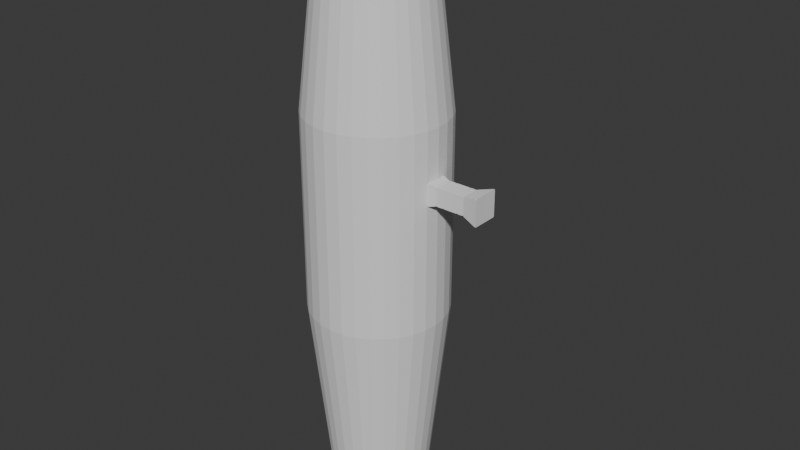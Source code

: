 # Source: extra_nitrogen.blend  (saved by Blender 4.0.36; exported with 4.5.12 LTS)
import bpy
from mathutils import Matrix  # noqa: F401  (used for matrix-valued properties, if any)

bpy.ops.wm.read_factory_settings(use_empty=True)
scene = bpy.context.scene
scene.name = 'Scene'

# ---- collections
col_collection = bpy.data.collections.new('Collection'); scene.collection.children.link(col_collection)

# ---- world
world_world = bpy.data.worlds.new('World'); scene.world = world_world
world_world.use_nodes = True; world_world.node_tree.nodes.clear()
_N = world_world.node_tree.nodes; _L = world_world.node_tree.links
n0 = _N.new('ShaderNodeOutputWorld'); n0.name = 'World Output'; n0.location = (300, 300)
n1 = _N.new('ShaderNodeBackground'); n1.name = 'Background'; n1.location = (10, 300)
n1.inputs[0].default_value = (0.05088, 0.05088, 0.05088, 1.0)
_L.new(n1.outputs[0], n0.inputs[0])
n0.is_active_output = True
world_world.color = (0.05088, 0.05088, 0.05088)
world_world.use_sun_shadow = False
world_world.sun_shadow_jitter_overblur = 0.0

# ---- meshes
me_cylinder = bpy.data.meshes.new('Cylinder')
me_cylinder.from_pydata([(1.562, 5.818, 0.7473), (1.562, 5.822, 5.468), (1.619, 5.812, 0.7473), (1.62, 5.816, 5.468), (1.674, 5.795, 0.7473), (1.675, 5.8, 5.468), (1.724, 5.768, 0.7473), (1.727, 5.772, 5.468), (1.768, 5.732, 0.7473), (1.771, 5.735, 5.468), (1.805, 5.688, 0.7473), (1.808, 5.691, 5.468), (1.831, 5.638, 0.7473), (1.836, 5.639, 5.468), (1.848, 5.583, 0.7473), (1.852, 5.584, 5.468), (1.854, 5.526, 0.7473), (1.858, 5.526, 5.468), (1.848, 5.469, 0.7473), (1.852, 5.468, 5.468), (1.831, 5.415, 0.7473), (1.836, 5.413, 5.468), (1.805, 5.364, 0.7473), (1.808, 5.362, 5.468), (1.768, 5.32, 0.7473), (1.771, 5.317, 5.468), (1.724, 5.284, 0.7473), (1.727, 5.28, 5.468), (1.674, 5.257, 0.7473), (1.675, 5.253, 5.468), (1.619, 5.24, 0.7473), (1.62, 5.236, 5.468), (1.562, 5.235, 0.7473), (1.562, 5.23, 5.468), (1.505, 5.24, 0.7473), (1.504, 5.236, 5.468), (1.451, 5.257, 0.7473), (1.449, 5.253, 5.468), (1.4, 5.284, 0.7473), (1.398, 5.28, 5.468), (1.356, 5.32, 0.7473), (1.353, 5.317, 5.468), (1.32, 5.364, 0.7473), (1.316, 5.362, 5.468), (1.293, 5.415, 0.7473), (1.289, 5.413, 5.468), (1.276, 5.469, 0.7473), (1.272, 5.468, 5.468), (1.271, 5.526, 0.7473), (1.266, 5.526, 5.468), (1.276, 5.583, 0.7473), (1.272, 5.584, 5.468), (1.293, 5.638, 0.7473), (1.289, 5.639, 5.468), (1.32, 5.688, 0.7473), (1.316, 5.691, 5.468), (1.356, 5.732, 0.7473), (1.353, 5.735, 5.468), (1.4, 5.768, 0.7473), (1.398, 5.772, 5.468), (1.451, 5.795, 0.7473), (1.449, 5.8, 5.468), (1.505, 5.812, 0.7473), (1.504, 5.816, 5.468), (1.562, 6.095, 4.003), (1.673, 6.084, 4.003), (1.78, 6.051, 4.003), (1.878, 5.999, 4.003), (1.964, 5.928, 4.003), (2.035, 5.842, 4.003), (2.088, 5.744, 4.003), (2.12, 5.637, 4.003), (2.131, 5.526, 4.003), (2.12, 5.415, 4.003), (2.088, 5.309, 4.003), (2.035, 5.21, 4.003), (1.964, 5.124, 4.003), (1.878, 5.053, 4.003), (1.78, 5.001, 4.003), (1.673, 4.968, 4.003), (1.562, 4.957, 4.003), (1.451, 4.968, 4.003), (1.345, 5.001, 4.003), (1.246, 5.053, 4.003), (1.16, 5.124, 4.003), (1.089, 5.21, 4.003), (1.037, 5.309, 4.003), (1.005, 5.415, 4.003), (0.9936, 5.526, 4.003), (1.005, 5.637, 4.003), (1.037, 5.744, 4.003), (1.089, 5.842, 4.003), (1.16, 5.928, 4.003), (1.246, 5.999, 4.003), (1.345, 6.051, 4.003), (1.451, 6.084, 4.003), (1.673, 6.084, 2.382), (1.78, 6.051, 2.382), (1.878, 5.999, 2.382), (1.964, 5.928, 2.382), (2.035, 5.842, 2.382), (2.088, 5.744, 2.382), (2.12, 5.637, 2.382), (2.131, 5.526, 2.382), (2.12, 5.415, 2.382), (2.088, 5.309, 2.382), (2.035, 5.21, 2.382), (1.964, 5.124, 2.382), (1.878, 5.053, 2.382), (1.78, 5.001, 2.382), (1.673, 4.968, 2.382), (1.562, 4.957, 2.382), (1.451, 4.968, 2.382), (1.345, 5.001, 2.382), (1.246, 5.053, 2.382), (1.16, 5.124, 2.382), (1.089, 5.21, 2.382), (1.037, 5.309, 2.382), (1.005, 5.415, 2.382), (0.9936, 5.526, 2.382), (1.005, 5.637, 2.382), (1.037, 5.744, 2.382), (1.089, 5.842, 2.382), (1.16, 5.928, 2.382), (1.246, 5.999, 2.382), (1.345, 6.051, 2.382), (1.451, 6.084, 2.382), (1.562, 6.095, 2.382), (1.64, 5.918, 5.468), (1.562, 5.925, 5.468), (1.715, 5.895, 5.468), (1.784, 5.858, 5.468), (1.845, 5.808, 5.468), (1.894, 5.748, 5.468), (1.931, 5.679, 5.468), (1.954, 5.604, 5.468), (1.961, 5.526, 5.468), (1.954, 5.448, 5.468), (1.931, 5.373, 5.468), (1.894, 5.304, 5.468), (1.845, 5.244, 5.468), (1.784, 5.194, 5.468), (1.715, 5.157, 5.468), (1.64, 5.135, 5.468), (1.562, 5.127, 5.468), (1.484, 5.135, 5.468), (1.409, 5.157, 5.468), (1.34, 5.194, 5.468), (1.28, 5.244, 5.468), (1.23, 5.304, 5.468), (1.193, 5.373, 5.468), (1.171, 5.448, 5.468), (1.163, 5.526, 5.468), (1.171, 5.604, 5.468), (1.193, 5.679, 5.468), (1.23, 5.748, 5.468), (1.28, 5.808, 5.468), (1.34, 5.858, 5.468), (1.409, 5.895, 5.468), (1.484, 5.918, 5.468), (1.562, 5.925, 0.7473), (1.64, 5.918, 0.7473), (1.715, 5.895, 0.7473), (1.784, 5.858, 0.7473), (1.845, 5.808, 0.7473), (1.894, 5.748, 0.7473), (1.931, 5.679, 0.7473), (1.954, 5.604, 0.7473), (1.961, 5.526, 0.7473), (1.954, 5.448, 0.7473), (1.931, 5.373, 0.7473), (1.894, 5.304, 0.7473), (1.845, 5.244, 0.7473), (1.784, 5.194, 0.7473), (1.715, 5.157, 0.7473), (1.64, 5.135, 0.7473), (1.562, 5.127, 0.7473), (1.484, 5.135, 0.7473), (1.409, 5.157, 0.7473), (1.34, 5.194, 0.7473), (1.28, 5.244, 0.7473), (1.23, 5.304, 0.7473), (1.193, 5.373, 0.7473), (1.171, 5.448, 0.7473), (1.163, 5.526, 0.7473), (1.171, 5.604, 0.7473), (1.193, 5.679, 0.7473), (1.23, 5.748, 0.7473), (1.28, 5.808, 0.7473), (1.34, 5.858, 0.7473), (1.409, 5.895, 0.7473), (1.484, 5.918, 0.7473), (2.047, 5.398, 3.406), (2.047, 5.398, 3.624), (2.047, 5.618, 3.406), (2.047, 5.618, 3.624), (2.559, 5.398, 3.406), (2.559, 5.398, 3.624), (2.559, 5.618, 3.406), (2.559, 5.618, 3.624), (2.373, 5.583, 3.441), (2.373, 5.583, 3.59), (2.373, 5.433, 3.441), (2.373, 5.433, 3.59), (2.251, 5.583, 3.441), (2.251, 5.433, 3.59), (2.251, 5.583, 3.59), (2.251, 5.433, 3.441), (2.426, 5.583, 3.59), (2.426, 5.433, 3.441), (2.426, 5.583, 3.441), (2.426, 5.433, 3.59), (2.188, 5.583, 3.441), (2.188, 5.433, 3.59), (2.188, 5.583, 3.59), (2.188, 5.433, 3.441), (1.587, 5.65, 5.379), (1.562, 5.653, 5.379), (1.611, 5.643, 5.379), (1.633, 5.631, 5.379), (1.652, 5.616, 5.379), (1.667, 5.596, 5.379), (1.679, 5.575, 5.379), (1.686, 5.551, 5.379), (1.689, 5.526, 5.379), (1.686, 5.501, 5.379), (1.679, 5.478, 5.379), (1.667, 5.456, 5.379), (1.652, 5.437, 5.379), (1.633, 5.421, 5.379), (1.611, 5.409, 5.379), (1.587, 5.402, 5.379), (1.562, 5.399, 5.379), (1.538, 5.402, 5.379), (1.514, 5.409, 5.379), (1.492, 5.421, 5.379), (1.473, 5.437, 5.379), (1.457, 5.456, 5.379), (1.445, 5.478, 5.379), (1.438, 5.501, 5.379), (1.436, 5.526, 5.379), (1.438, 5.551, 5.379), (1.445, 5.575, 5.379), (1.457, 5.596, 5.379), (1.473, 5.616, 5.379), (1.492, 5.631, 5.379), (1.514, 5.643, 5.379), (1.538, 5.65, 5.379), (1.62, 5.816, 5.379), (1.562, 5.822, 5.379), (1.675, 5.8, 5.379), (1.727, 5.772, 5.379), (1.771, 5.735, 5.379), (1.808, 5.691, 5.379), (1.836, 5.639, 5.379), (1.852, 5.584, 5.379), (1.858, 5.526, 5.379), (1.852, 5.468, 5.379), (1.836, 5.413, 5.379), (1.808, 5.362, 5.379), (1.771, 5.317, 5.379), (1.727, 5.28, 5.379), (1.675, 5.253, 5.379), (1.62, 5.236, 5.379), (1.562, 5.23, 5.379), (1.504, 5.236, 5.379), (1.449, 5.253, 5.379), (1.398, 5.28, 5.379), (1.353, 5.317, 5.379), (1.316, 5.362, 5.379), (1.289, 5.413, 5.379), (1.272, 5.468, 5.379), (1.266, 5.526, 5.379), (1.272, 5.584, 5.379), (1.289, 5.639, 5.379), (1.316, 5.691, 5.379), (1.353, 5.735, 5.379), (1.398, 5.772, 5.379), (1.449, 5.8, 5.379), (1.504, 5.816, 5.379), (1.587, 5.65, 5.498), (1.562, 5.653, 5.498), (1.611, 5.643, 5.498), (1.633, 5.631, 5.498), (1.652, 5.616, 5.498), (1.667, 5.596, 5.498), (1.679, 5.575, 5.498), (1.686, 5.551, 5.498), (1.689, 5.526, 5.498), (1.686, 5.501, 5.498), (1.679, 5.478, 5.498), (1.667, 5.456, 5.498), (1.652, 5.437, 5.498), (1.633, 5.421, 5.498), (1.611, 5.409, 5.498), (1.587, 5.402, 5.498), (1.562, 5.399, 5.498), (1.538, 5.402, 5.498), (1.514, 5.409, 5.498), (1.492, 5.421, 5.498), (1.473, 5.437, 5.498), (1.457, 5.456, 5.498), (1.445, 5.478, 5.498), (1.438, 5.501, 5.498), (1.436, 5.526, 5.498), (1.438, 5.551, 5.498), (1.445, 5.575, 5.498), (1.457, 5.596, 5.498), (1.473, 5.616, 5.498), (1.492, 5.631, 5.498), (1.514, 5.643, 5.498), (1.538, 5.65, 5.498), (1.562, 5.818, 0.8742), (1.619, 5.812, 0.8742), (1.674, 5.795, 0.8742), (1.724, 5.768, 0.8742), (1.768, 5.732, 0.8742), (1.805, 5.688, 0.8742), (1.831, 5.638, 0.8742), (1.848, 5.583, 0.8742), (1.854, 5.526, 0.8742), (1.848, 5.469, 0.8742), (1.831, 5.415, 0.8742), (1.805, 5.364, 0.8742), (1.768, 5.32, 0.8742), (1.724, 5.284, 0.8742), (1.674, 5.257, 0.8742), (1.619, 5.24, 0.8742), (1.562, 5.235, 0.8742), (1.505, 5.24, 0.8742), (1.451, 5.257, 0.8742), (1.4, 5.284, 0.8742), (1.356, 5.32, 0.8742), (1.32, 5.364, 0.8742), (1.293, 5.415, 0.8742), (1.276, 5.469, 0.8742), (1.271, 5.526, 0.8742), (1.276, 5.583, 0.8742), (1.293, 5.638, 0.8742), (1.32, 5.688, 0.8742), (1.356, 5.732, 0.8742), (1.4, 5.768, 0.8742), (1.451, 5.795, 0.8742), (1.505, 5.812, 0.8742), (1.562, 6.095, 3.192), (1.673, 6.084, 3.192), (1.78, 6.051, 3.192), (1.878, 5.999, 3.192), (1.964, 5.928, 3.192), (2.035, 5.842, 3.192), (2.088, 5.744, 3.192), (2.12, 5.637, 3.192), (2.131, 5.526, 3.192), (2.12, 5.415, 3.192), (2.088, 5.309, 3.192), (2.035, 5.21, 3.192), (1.964, 5.124, 3.192), (1.878, 5.053, 3.192), (1.78, 5.001, 3.192), (1.673, 4.968, 3.192), (1.562, 4.957, 3.192), (1.451, 4.968, 3.192), (1.345, 5.001, 3.192), (1.246, 5.053, 3.192), (1.16, 5.124, 3.192), (1.089, 5.21, 3.192), (1.037, 5.309, 3.192), (1.005, 5.415, 3.192), (0.9936, 5.526, 3.192), (1.005, 5.637, 3.192), (1.037, 5.744, 3.192), (1.089, 5.842, 3.192), (1.16, 5.928, 3.192), (1.246, 5.999, 3.192), (1.345, 6.051, 3.192), (1.451, 6.084, 3.192), (1.673, 6.084, 2.787), (1.78, 6.051, 2.787), (1.878, 5.999, 2.787), (1.964, 5.928, 2.787), (2.035, 5.842, 2.787), (2.088, 5.744, 2.787), (2.12, 5.637, 2.787), (2.131, 5.526, 2.787), (2.12, 5.415, 2.787), (2.088, 5.309, 2.787), (2.035, 5.21, 2.787), (1.964, 5.124, 2.787), (1.878, 5.053, 2.787), (1.78, 5.001, 2.787), (1.673, 4.968, 2.787), (1.562, 4.957, 2.787), (1.451, 4.968, 2.787), (1.345, 5.001, 2.787), (1.246, 5.053, 2.787), (1.16, 5.124, 2.787), (1.089, 5.21, 2.787), (1.037, 5.309, 2.787), (1.005, 5.415, 2.787), (0.9936, 5.526, 2.787), (1.005, 5.637, 2.787), (1.037, 5.744, 2.787), (1.089, 5.842, 2.787), (1.16, 5.928, 2.787), (1.246, 5.999, 2.787), (1.345, 6.051, 2.787), (1.451, 6.084, 2.787), (1.562, 6.095, 2.787)], [], [(64, 129, 128, 65), (65, 128, 130, 66), (66, 130, 131, 67), (67, 131, 132, 68), (68, 132, 133, 69), (69, 133, 134, 70), (70, 134, 135, 71), (71, 135, 136, 72), (72, 136, 137, 73), (73, 137, 138, 74), (74, 138, 139, 75), (75, 139, 140, 76), (76, 140, 141, 77), (77, 141, 142, 78), (78, 142, 143, 79), (79, 143, 144, 80), (80, 144, 145, 81), (81, 145, 146, 82), (82, 146, 147, 83), (83, 147, 148, 84), (84, 148, 149, 85), (85, 149, 150, 86), (86, 150, 151, 87), (87, 151, 152, 88), (88, 152, 153, 89), (89, 153, 154, 90), (90, 154, 155, 91), (91, 155, 156, 92), (92, 156, 157, 93), (93, 157, 158, 94), (61, 59, 277, 278), (94, 158, 159, 95), (95, 159, 129, 64), (32, 34, 329, 328), (375, 95, 64, 344), (374, 94, 95, 375), (373, 93, 94, 374), (372, 92, 93, 373), (371, 91, 92, 372), (370, 90, 91, 371), (369, 89, 90, 370), (368, 88, 89, 369), (367, 87, 88, 368), (366, 86, 87, 367), (365, 85, 86, 366), (364, 84, 85, 365), (363, 83, 84, 364), (362, 82, 83, 363), (361, 81, 82, 362), (360, 80, 81, 361), (359, 79, 80, 360), (358, 78, 79, 359), (357, 77, 78, 358), (356, 76, 77, 357), (355, 75, 76, 356), (354, 74, 75, 355), (353, 73, 74, 354), (352, 72, 73, 353), (351, 71, 72, 352), (350, 70, 71, 351), (349, 69, 70, 350), (348, 68, 69, 349), (347, 67, 68, 348), (346, 66, 67, 347), (345, 65, 66, 346), (344, 64, 65, 345), (160, 127, 96, 161), (161, 96, 97, 162), (162, 97, 98, 163), (163, 98, 99, 164), (164, 99, 100, 165), (165, 100, 101, 166), (166, 101, 102, 167), (167, 102, 103, 168), (168, 103, 104, 169), (169, 104, 105, 170), (170, 105, 106, 171), (171, 106, 107, 172), (172, 107, 108, 173), (173, 108, 109, 174), (174, 109, 110, 175), (175, 110, 111, 176), (176, 111, 112, 177), (177, 112, 113, 178), (178, 113, 114, 179), (179, 114, 115, 180), (180, 115, 116, 181), (181, 116, 117, 182), (182, 117, 118, 183), (183, 118, 119, 184), (184, 119, 120, 185), (185, 120, 121, 186), (186, 121, 122, 187), (187, 122, 123, 188), (188, 123, 124, 189), (189, 124, 125, 190), (190, 125, 126, 191), (191, 126, 127, 160), (1, 3, 128, 129), (3, 5, 130, 128), (5, 7, 131, 130), (7, 9, 132, 131), (9, 11, 133, 132), (11, 13, 134, 133), (13, 15, 135, 134), (15, 17, 136, 135), (17, 19, 137, 136), (19, 21, 138, 137), (21, 23, 139, 138), (23, 25, 140, 139), (25, 27, 141, 140), (27, 29, 142, 141), (29, 31, 143, 142), (31, 33, 144, 143), (33, 35, 145, 144), (35, 37, 146, 145), (37, 39, 147, 146), (39, 41, 148, 147), (41, 43, 149, 148), (43, 45, 150, 149), (45, 47, 151, 150), (47, 49, 152, 151), (49, 51, 153, 152), (51, 53, 154, 153), (53, 55, 155, 154), (55, 57, 156, 155), (57, 59, 157, 156), (59, 61, 158, 157), (61, 63, 159, 158), (63, 1, 129, 159), (2, 0, 160, 161), (4, 2, 161, 162), (6, 4, 162, 163), (8, 6, 163, 164), (10, 8, 164, 165), (12, 10, 165, 166), (14, 12, 166, 167), (16, 14, 167, 168), (18, 16, 168, 169), (20, 18, 169, 170), (22, 20, 170, 171), (24, 22, 171, 172), (26, 24, 172, 173), (28, 26, 173, 174), (30, 28, 174, 175), (32, 30, 175, 176), (34, 32, 176, 177), (36, 34, 177, 178), (38, 36, 178, 179), (40, 38, 179, 180), (42, 40, 180, 181), (44, 42, 181, 182), (46, 44, 182, 183), (48, 46, 183, 184), (50, 48, 184, 185), (52, 50, 185, 186), (54, 52, 186, 187), (56, 54, 187, 188), (58, 56, 188, 189), (60, 58, 189, 190), (62, 60, 190, 191), (0, 62, 191, 160), (192, 193, 195, 194), (210, 208, 199, 198), (198, 199, 197, 196), (215, 213, 193, 192), (210, 198, 196, 209), (214, 195, 193, 213), (208, 201, 203, 211), (204, 200, 202, 207), (209, 211, 203, 202), (204, 206, 201, 200), (212, 214, 206, 204), (212, 204, 207, 215), (201, 206, 205, 203), (202, 203, 205, 207), (196, 197, 211, 209), (199, 208, 211, 197), (200, 210, 209, 202), (200, 201, 208, 210), (194, 212, 215, 192), (194, 195, 214, 212), (206, 214, 213, 205), (207, 205, 213, 215), (243, 242, 306, 307), (35, 33, 264, 265), (9, 7, 251, 252), (63, 61, 278, 279), (37, 35, 265, 266), (11, 9, 252, 253), (1, 63, 279, 249), (39, 37, 266, 267), (13, 11, 253, 254), (41, 39, 267, 268), (15, 13, 254, 255), (43, 41, 268, 269), (17, 15, 255, 256), (45, 43, 269, 270), (19, 17, 256, 257), (47, 45, 270, 271), (21, 19, 257, 258), (49, 47, 271, 272), (23, 21, 258, 259), (51, 49, 272, 273), (25, 23, 259, 260), (53, 51, 273, 274), (27, 25, 260, 261), (55, 53, 274, 275), (29, 27, 261, 262), (3, 1, 249, 248), (57, 55, 275, 276), (31, 29, 262, 263), (5, 3, 248, 250), (59, 57, 276, 277), (33, 31, 263, 264), (7, 5, 250, 251), (217, 216, 248, 249), (216, 218, 250, 248), (218, 219, 251, 250), (219, 220, 252, 251), (220, 221, 253, 252), (221, 222, 254, 253), (222, 223, 255, 254), (223, 224, 256, 255), (224, 225, 257, 256), (225, 226, 258, 257), (226, 227, 259, 258), (227, 228, 260, 259), (228, 229, 261, 260), (229, 230, 262, 261), (230, 231, 263, 262), (231, 232, 264, 263), (232, 233, 265, 264), (233, 234, 266, 265), (234, 235, 267, 266), (235, 236, 268, 267), (236, 237, 269, 268), (237, 238, 270, 269), (238, 239, 271, 270), (239, 240, 272, 271), (240, 241, 273, 272), (241, 242, 274, 273), (242, 243, 275, 274), (243, 244, 276, 275), (244, 245, 277, 276), (245, 246, 278, 277), (246, 247, 279, 278), (247, 217, 249, 279), (280, 281, 311, 310, 309, 308, 307, 306, 305, 304, 303, 302, 301, 300, 299, 298, 297, 296, 295, 294, 293, 292, 291, 290, 289, 288, 287, 286, 285, 284, 283, 282), (230, 229, 293, 294), (216, 217, 281, 280), (244, 243, 307, 308), (231, 230, 294, 295), (218, 216, 280, 282), (245, 244, 308, 309), (232, 231, 295, 296), (219, 218, 282, 283), (246, 245, 309, 310), (233, 232, 296, 297), (220, 219, 283, 284), (247, 246, 310, 311), (234, 233, 297, 298), (221, 220, 284, 285), (217, 247, 311, 281), (235, 234, 298, 299), (222, 221, 285, 286), (236, 235, 299, 300), (223, 222, 286, 287), (237, 236, 300, 301), (224, 223, 287, 288), (238, 237, 301, 302), (225, 224, 288, 289), (239, 238, 302, 303), (226, 225, 289, 290), (240, 239, 303, 304), (227, 226, 290, 291), (241, 240, 304, 305), (228, 227, 291, 292), (242, 241, 305, 306), (229, 228, 292, 293), (312, 313, 314, 315, 316, 317, 318, 319, 320, 321, 322, 323, 324, 325, 326, 327, 328, 329, 330, 331, 332, 333, 334, 335, 336, 337, 338, 339, 340, 341, 342, 343), (6, 8, 316, 315), (60, 62, 343, 342), (34, 36, 330, 329), (8, 10, 317, 316), (62, 0, 312, 343), (36, 38, 331, 330), (10, 12, 318, 317), (38, 40, 332, 331), (12, 14, 319, 318), (40, 42, 333, 332), (14, 16, 320, 319), (42, 44, 334, 333), (16, 18, 321, 320), (44, 46, 335, 334), (18, 20, 322, 321), (46, 48, 336, 335), (20, 22, 323, 322), (48, 50, 337, 336), (22, 24, 324, 323), (50, 52, 338, 337), (24, 26, 325, 324), (52, 54, 339, 338), (26, 28, 326, 325), (0, 2, 313, 312), (54, 56, 340, 339), (28, 30, 327, 326), (2, 4, 314, 313), (56, 58, 341, 340), (30, 32, 328, 327), (4, 6, 315, 314), (58, 60, 342, 341), (407, 344, 345, 376), (376, 345, 346, 377), (377, 346, 347, 378), (378, 347, 348, 379), (379, 348, 349, 380), (380, 349, 350, 381), (381, 350, 351, 382), (382, 351, 352, 383), (383, 352, 353, 384), (384, 353, 354, 385), (385, 354, 355, 386), (386, 355, 356, 387), (387, 356, 357, 388), (388, 357, 358, 389), (389, 358, 359, 390), (390, 359, 360, 391), (391, 360, 361, 392), (392, 361, 362, 393), (393, 362, 363, 394), (394, 363, 364, 395), (395, 364, 365, 396), (396, 365, 366, 397), (397, 366, 367, 398), (398, 367, 368, 399), (399, 368, 369, 400), (400, 369, 370, 401), (401, 370, 371, 402), (402, 371, 372, 403), (403, 372, 373, 404), (404, 373, 374, 405), (405, 374, 375, 406), (406, 375, 344, 407), (126, 406, 407, 127), (125, 405, 406, 126), (124, 404, 405, 125), (123, 403, 404, 124), (122, 402, 403, 123), (121, 401, 402, 122), (120, 400, 401, 121), (119, 399, 400, 120), (118, 398, 399, 119), (117, 397, 398, 118), (116, 396, 397, 117), (115, 395, 396, 116), (114, 394, 395, 115), (113, 393, 394, 114), (112, 392, 393, 113), (111, 391, 392, 112), (110, 390, 391, 111), (109, 389, 390, 110), (108, 388, 389, 109), (107, 387, 388, 108), (106, 386, 387, 107), (105, 385, 386, 106), (104, 384, 385, 105), (103, 383, 384, 104), (102, 382, 383, 103), (101, 381, 382, 102), (100, 380, 381, 101), (99, 379, 380, 100), (98, 378, 379, 99), (97, 377, 378, 98), (96, 376, 377, 97), (127, 407, 376, 96)])
_uv = me_cylinder.uv_layers.new(name='UVMap')
_uv.uv.foreach_set('vector', [1.0, 0.8193, 1.0, 1.0, 0.9688, 1.0, 0.9688, 0.8193, 0.9688, 0.8193, 0.9688, 1.0, 0.9375, 1.0, 0.9375, 0.8193, 0.9375, 0.8193, 0.9375, 1.0, 0.9062, 1.0, 0.9062, 0.8193, 0.9062, 0.8193, 0.9062, 1.0, 0.875, 1.0, 0.875, 0.8193, 0.875, 0.8193, 0.875, 1.0, 0.8438, 1.0, 0.8438, 0.8193, 0.8438, 0.8193, 0.8438, 1.0, 0.8125, 1.0, 0.8125, 0.8193, 0.8125, 0.8193, 0.8125, 1.0, 0.7812, 1.0, 0.7812, 0.8193, 0.7812, 0.8193, 0.7812, 1.0, 0.75, 1.0, 0.75, 0.8193, 0.75, 0.8193, 0.75, 1.0, 0.7188, 1.0, 0.7188, 0.8193, 0.7188, 0.8193, 0.7188, 1.0, 0.6875, 1.0, 0.6875, 0.8193, 0.6875, 0.8193, 0.6875, 1.0, 0.6562, 1.0, 0.6562, 0.8193, 0.6562, 0.8193, 0.6562, 1.0, 0.625, 1.0, 0.625, 0.8193, 0.625, 0.8193, 0.625, 1.0, 0.5938, 1.0, 0.5938, 0.8193, 0.5938, 0.8193, 0.5938, 1.0, 0.5625, 1.0, 0.5625, 0.8193, 0.5625, 0.8193, 0.5625, 1.0, 0.5312, 1.0, 0.5312, 0.8193, 0.5312, 0.8193, 0.5312, 1.0, 0.5, 1.0, 0.5, 0.8193, 0.5, 0.8193, 0.5, 1.0, 0.4688, 1.0, 0.4688, 0.8193, 0.4688, 0.8193, 0.4688, 1.0, 0.4375, 1.0, 0.4375, 0.8193, 0.4375, 0.8193, 0.4375, 1.0, 0.4062, 1.0, 0.4062, 0.8193, 0.4062, 0.8193, 0.4062, 1.0, 0.375, 1.0, 0.375, 0.8193, 0.375, 0.8193, 0.375, 1.0, 0.3438, 1.0, 0.3438, 0.8193, 0.3438, 0.8193, 0.3438, 1.0, 0.3125, 1.0, 0.3125, 0.8193, 0.3125, 0.8193, 0.3125, 1.0, 0.2812, 1.0, 0.2812, 0.8193, 0.2812, 0.8193, 0.2812, 1.0, 0.25, 1.0, 0.25, 0.8193, 0.25, 0.8193, 0.25, 1.0, 0.2188, 1.0, 0.2188, 0.8193, 0.2188, 0.8193, 0.2188, 1.0, 0.1875, 1.0, 0.1875, 0.8193, 0.1875, 0.8193, 0.1875, 1.0, 0.1562, 1.0, 0.1562, 0.8193, 0.1562, 0.8193, 0.1562, 1.0, 0.125, 1.0, 0.125, 0.8193, 0.125, 0.8193, 0.125, 1.0, 0.09375, 1.0, 0.09375, 0.8193, 0.09375, 0.8193, 0.09375, 1.0, 0.0625, 1.0, 0.0625, 0.8193, 0.1819, 0.4144, 0.1512, 0.3979, 0.1512, 0.3979, 0.1819, 0.4144, 0.0625, 0.8193, 0.0625, 1.0, 0.03125, 1.0, 0.03125, 0.8193, 0.03125, 0.8193, 0.03125, 1.0, 0.0, 1.0, 0.0, 0.8193, 0.75, 0.07481, 0.7158, 0.07818, 0.7158, 0.07818, 0.75, 0.07481, 0.03125, 0.759, 0.03125, 0.8193, 0.0, 0.8193, 0.0, 0.759, 0.0625, 0.759, 0.0625, 0.8193, 0.03125, 0.8193, 0.03125, 0.759, 0.09375, 0.759, 0.09375, 0.8193, 0.0625, 0.8193, 0.0625, 0.759, 0.125, 0.759, 0.125, 0.8193, 0.09375, 0.8193, 0.09375, 0.759, 0.1562, 0.759, 0.1562, 0.8193, 0.125, 0.8193, 0.125, 0.759, 0.1875, 0.759, 0.1875, 0.8193, 0.1562, 0.8193, 0.1562, 0.759, 0.2188, 0.759, 0.2188, 0.8193, 0.1875, 0.8193, 0.1875, 0.759, 0.25, 0.759, 0.25, 0.8193, 0.2188, 0.8193, 0.2188, 0.759, 0.2812, 0.759, 0.2812, 0.8193, 0.25, 0.8193, 0.25, 0.759, 0.3125, 0.759, 0.3125, 0.8193, 0.2812, 0.8193, 0.2812, 0.759, 0.3438, 0.759, 0.3438, 0.8193, 0.3125, 0.8193, 0.3125, 0.759, 0.375, 0.759, 0.375, 0.8193, 0.3438, 0.8193, 0.3438, 0.759, 0.4062, 0.759, 0.4062, 0.8193, 0.375, 0.8193, 0.375, 0.759, 0.4375, 0.759, 0.4375, 0.8193, 0.4062, 0.8193, 0.4062, 0.759, 0.4688, 0.759, 0.4688, 0.8193, 0.4375, 0.8193, 0.4375, 0.759, 0.5, 0.759, 0.5, 0.8193, 0.4688, 0.8193, 0.4688, 0.759, 0.5312, 0.759, 0.5312, 0.8193, 0.5, 0.8193, 0.5, 0.759, 0.5625, 0.759, 0.5625, 0.8193, 0.5312, 0.8193, 0.5312, 0.759, 0.5938, 0.759, 0.5938, 0.8193, 0.5625, 0.8193, 0.5625, 0.759, 0.625, 0.759, 0.625, 0.8193, 0.5938, 0.8193, 0.5938, 0.759, 0.6562, 0.759, 0.6562, 0.8193, 0.625, 0.8193, 0.625, 0.759, 0.6875, 0.759, 0.6875, 0.8193, 0.6562, 0.8193, 0.6562, 0.759, 0.7188, 0.759, 0.7188, 0.8193, 0.6875, 0.8193, 0.6875, 0.759, 0.75, 0.759, 0.75, 0.8193, 0.7188, 0.8193, 0.7188, 0.759, 0.7812, 0.759, 0.7812, 0.8193, 0.75, 0.8193, 0.75, 0.759, 0.8125, 0.759, 0.8125, 0.8193, 0.7812, 0.8193, 0.7812, 0.759, 0.8438, 0.759, 0.8438, 0.8193, 0.8125, 0.8193, 0.8125, 0.759, 0.875, 0.759, 0.875, 0.8193, 0.8438, 0.8193, 0.8438, 0.759, 0.9062, 0.759, 0.9062, 0.8193, 0.875, 0.8193, 0.875, 0.759, 0.9375, 0.759, 0.9375, 0.8193, 0.9062, 0.8193, 0.9062, 0.759, 0.9688, 0.759, 0.9688, 0.8193, 0.9375, 0.8193, 0.9375, 0.759, 1.0, 0.759, 1.0, 0.8193, 0.9688, 0.8193, 0.9688, 0.759, 1.0, 0.5, 1.0, 0.6987, 0.9688, 0.6987, 0.9688, 0.5, 0.9688, 0.5, 0.9688, 0.6987, 0.9375, 0.6987, 0.9375, 0.5, 0.9375, 0.5, 0.9375, 0.6987, 0.9062, 0.6987, 0.9062, 0.5, 0.9062, 0.5, 0.9062, 0.6987, 0.875, 0.6987, 0.875, 0.5, 0.875, 0.5, 0.875, 0.6987, 0.8438, 0.6987, 0.8438, 0.5, 0.8438, 0.5, 0.8438, 0.6987, 0.8125, 0.6987, 0.8125, 0.5, 0.8125, 0.5, 0.8125, 0.6987, 0.7812, 0.6987, 0.7812, 0.5, 0.7812, 0.5, 0.7812, 0.6987, 0.75, 0.6987, 0.75, 0.5, 0.75, 0.5, 0.75, 0.6987, 0.7188, 0.6987, 0.7188, 0.5, 0.7188, 0.5, 0.7188, 0.6987, 0.6875, 0.6987, 0.6875, 0.5, 0.6875, 0.5, 0.6875, 0.6987, 0.6562, 0.6987, 0.6562, 0.5, 0.6562, 0.5, 0.6562, 0.6987, 0.625, 0.6987, 0.625, 0.5, 0.625, 0.5, 0.625, 0.6987, 0.5938, 0.6987, 0.5938, 0.5, 0.5938, 0.5, 0.5938, 0.6987, 0.5625, 0.6987, 0.5625, 0.5, 0.5625, 0.5, 0.5625, 0.6987, 0.5312, 0.6987, 0.5312, 0.5, 0.5312, 0.5, 0.5312, 0.6987, 0.5, 0.6987, 0.5, 0.5, 0.5, 0.5, 0.5, 0.6987, 0.4688, 0.6987, 0.4688, 0.5, 0.4688, 0.5, 0.4688, 0.6987, 0.4375, 0.6987, 0.4375, 0.5, 0.4375, 0.5, 0.4375, 0.6987, 0.4062, 0.6987, 0.4062, 0.5, 0.4062, 0.5, 0.4062, 0.6987, 0.375, 0.6987, 0.375, 0.5, 0.375, 0.5, 0.375, 0.6987, 0.3438, 0.6987, 0.3438, 0.5, 0.3438, 0.5, 0.3438, 0.6987, 0.3125, 0.6987, 0.3125, 0.5, 0.3125, 0.5, 0.3125, 0.6987, 0.2812, 0.6987, 0.2812, 0.5, 0.2812, 0.5, 0.2812, 0.6987, 0.25, 0.6987, 0.25, 0.5, 0.25, 0.5, 0.25, 0.6987, 0.2188, 0.6987, 0.2188, 0.5, 0.2188, 0.5, 0.2188, 0.6987, 0.1875, 0.6987, 0.1875, 0.5, 0.1875, 0.5, 0.1875, 0.6987, 0.1562, 0.6987, 0.1562, 0.5, 0.1562, 0.5, 0.1562, 0.6987, 0.125, 0.6987, 0.125, 0.5, 0.125, 0.5, 0.125, 0.6987, 0.09375, 0.6987, 0.09375, 0.5, 0.09375, 0.5, 0.09375, 0.6987, 0.0625, 0.6987, 0.0625, 0.5, 0.0625, 0.5, 0.0625, 0.6987, 0.03125, 0.6987, 0.03125, 0.5, 0.03125, 0.5, 0.03125, 0.6987, 0.0, 0.6987, 0.0, 0.5, 0.25, 0.4279, 0.2847, 0.4245, 0.2968, 0.4854, 0.25, 0.49, 0.2847, 0.4245, 0.3181, 0.4144, 0.3418, 0.4717, 0.2968, 0.4854, 0.3181, 0.4144, 0.3488, 0.3979, 0.3833, 0.4496, 0.3418, 0.4717, 0.3488, 0.3979, 0.3758, 0.3758, 0.4197, 0.4197, 0.3833, 0.4496, 0.3758, 0.3758, 0.3979, 0.3488, 0.4496, 0.3833, 0.4197, 0.4197, 0.3979, 0.3488, 0.4144, 0.3181, 0.4717, 0.3418, 0.4496, 0.3833, 0.4144, 0.3181, 0.4245, 0.2847, 0.4854, 0.2968, 0.4717, 0.3418, 0.4245, 0.2847, 0.4279, 0.25, 0.49, 0.25, 0.4854, 0.2968, 0.4279, 0.25, 0.4245, 0.2153, 0.4854, 0.2032, 0.49, 0.25, 0.4245, 0.2153, 0.4144, 0.1819, 0.4717, 0.1582, 0.4854, 0.2032, 0.4144, 0.1819, 0.3979, 0.1512, 0.4496, 0.1167, 0.4717, 0.1582, 0.3979, 0.1512, 0.3758, 0.1242, 0.4197, 0.08029, 0.4496, 0.1167, 0.3758, 0.1242, 0.3488, 0.1021, 0.3833, 0.05045, 0.4197, 0.08029, 0.3488, 0.1021, 0.3181, 0.08562, 0.3418, 0.02827, 0.3833, 0.05045, 0.3181, 0.08562, 0.2847, 0.0755, 0.2968, 0.01461, 0.3418, 0.02827, 0.2847, 0.0755, 0.25, 0.07208, 0.25, 0.01, 0.2968, 0.01461, 0.25, 0.07208, 0.2153, 0.0755, 0.2032, 0.01461, 0.25, 0.01, 0.2153, 0.0755, 0.1819, 0.08562, 0.1582, 0.02827, 0.2032, 0.01461, 0.1819, 0.08562, 0.1512, 0.1021, 0.1167, 0.05045, 0.1582, 0.02827, 0.1512, 0.1021, 0.1242, 0.1242, 0.08029, 0.08029, 0.1167, 0.05045, 0.1242, 0.1242, 0.1021, 0.1512, 0.05045, 0.1167, 0.08029, 0.08029, 0.1021, 0.1512, 0.08562, 0.1819, 0.02827, 0.1582, 0.05045, 0.1167, 0.08562, 0.1819, 0.0755, 0.2153, 0.01461, 0.2032, 0.02827, 0.1582, 0.0755, 0.2153, 0.07208, 0.25, 0.01, 0.25, 0.01461, 0.2032, 0.07208, 0.25, 0.0755, 0.2847, 0.01461, 0.2968, 0.01, 0.25, 0.0755, 0.2847, 0.08562, 0.3181, 0.02827, 0.3418, 0.01461, 0.2968, 0.08562, 0.3181, 0.1021, 0.3488, 0.05045, 0.3833, 0.02827, 0.3418, 0.1021, 0.3488, 0.1242, 0.3758, 0.08029, 0.4197, 0.05045, 0.3833, 0.1242, 0.3758, 0.1512, 0.3979, 0.1167, 0.4496, 0.08029, 0.4197, 0.1512, 0.3979, 0.1819, 0.4144, 0.1582, 0.4717, 0.1167, 0.4496, 0.1819, 0.4144, 0.2153, 0.4245, 0.2032, 0.4854, 0.1582, 0.4717, 0.2153, 0.4245, 0.25, 0.4279, 0.25, 0.49, 0.2032, 0.4854, 0.7842, 0.4218, 0.75, 0.4252, 0.75, 0.49, 0.7968, 0.4854, 0.817, 0.4119, 0.7842, 0.4218, 0.7968, 0.4854, 0.8418, 0.4717, 0.8473, 0.3957, 0.817, 0.4119, 0.8418, 0.4717, 0.8833, 0.4496, 0.8739, 0.3739, 0.8473, 0.3957, 0.8833, 0.4496, 0.9197, 0.4197, 0.8957, 0.3473, 0.8739, 0.3739, 0.9197, 0.4197, 0.9496, 0.3833, 0.9119, 0.317, 0.8957, 0.3473, 0.9496, 0.3833, 0.9717, 0.3418, 0.9218, 0.2842, 0.9119, 0.317, 0.9717, 0.3418, 0.9854, 0.2968, 0.9252, 0.25, 0.9218, 0.2842, 0.9854, 0.2968, 0.99, 0.25, 0.9218, 0.2158, 0.9252, 0.25, 0.99, 0.25, 0.9854, 0.2032, 0.9119, 0.183, 0.9218, 0.2158, 0.9854, 0.2032, 0.9717, 0.1582, 0.8957, 0.1527, 0.9119, 0.183, 0.9717, 0.1582, 0.9496, 0.1167, 0.8739, 0.1261, 0.8957, 0.1527, 0.9496, 0.1167, 0.9197, 0.08029, 0.8473, 0.1043, 0.8739, 0.1261, 0.9197, 0.08029, 0.8833, 0.05045, 0.817, 0.08815, 0.8473, 0.1043, 0.8833, 0.05045, 0.8418, 0.02827, 0.7842, 0.07818, 0.817, 0.08815, 0.8418, 0.02827, 0.7968, 0.01461, 0.75, 0.07481, 0.7842, 0.07818, 0.7968, 0.01461, 0.75, 0.01, 0.7158, 0.07818, 0.75, 0.07481, 0.75, 0.01, 0.7032, 0.01461, 0.683, 0.08815, 0.7158, 0.07818, 0.7032, 0.01461, 0.6582, 0.02827, 0.6527, 0.1043, 0.683, 0.08815, 0.6582, 0.02827, 0.6167, 0.05045, 0.6261, 0.1261, 0.6527, 0.1043, 0.6167, 0.05045, 0.5803, 0.08029, 0.6043, 0.1527, 0.6261, 0.1261, 0.5803, 0.08029, 0.5504, 0.1167, 0.5881, 0.183, 0.6043, 0.1527, 0.5504, 0.1167, 0.5283, 0.1582, 0.5782, 0.2158, 0.5881, 0.183, 0.5283, 0.1582, 0.5146, 0.2032, 0.5748, 0.25, 0.5782, 0.2158, 0.5146, 0.2032, 0.51, 0.25, 0.5782, 0.2842, 0.5748, 0.25, 0.51, 0.25, 0.5146, 0.2968, 0.5881, 0.317, 0.5782, 0.2842, 0.5146, 0.2968, 0.5283, 0.3418, 0.6043, 0.3473, 0.5881, 0.317, 0.5283, 0.3418, 0.5504, 0.3833, 0.6261, 0.3739, 0.6043, 0.3473, 0.5504, 0.3833, 0.5803, 0.4197, 0.6527, 0.3957, 0.6261, 0.3739, 0.5803, 0.4197, 0.6167, 0.4496, 0.683, 0.4119, 0.6527, 0.3957, 0.6167, 0.4496, 0.6582, 0.4717, 0.7158, 0.4218, 0.683, 0.4119, 0.6582, 0.4717, 0.7032, 0.4854, 0.75, 0.4252, 0.7158, 0.4218, 0.7032, 0.4854, 0.75, 0.49, 0.375, 0.0, 0.625, 0.0, 0.625, 0.25, 0.375, 0.25, 0.375, 0.4625, 0.625, 0.4625, 0.625, 0.5, 0.375, 0.5, 0.375, 0.5, 0.625, 0.5, 0.625, 0.75, 0.375, 0.75, 0.375, 0.9575, 0.625, 0.9575, 0.625, 1.0, 0.375, 1.0, 0.3375, 0.5, 0.375, 0.5, 0.375, 0.75, 0.3375, 0.75, 0.8325, 0.5, 0.875, 0.5, 0.875, 0.75, 0.8325, 0.75, 0.6625, 0.5, 0.7, 0.5, 0.7, 0.75, 0.6625, 0.75, 0.2125, 0.5, 0.3, 0.5, 0.3, 0.75, 0.2125, 0.75, 0.375, 0.7875, 0.625, 0.7875, 0.625, 0.825, 0.375, 0.825, 0.375, 0.3375, 0.625, 0.3375, 0.625, 0.425, 0.375, 0.425, 0.375, 0.2925, 0.625, 0.2925, 0.625, 0.3375, 0.375, 0.3375, 0.1675, 0.5, 0.2125, 0.5, 0.2125, 0.75, 0.1675, 0.75, 0.7, 0.5, 0.7875, 0.5, 0.7875, 0.75, 0.7, 0.75, 0.375, 0.825, 0.625, 0.825, 0.625, 0.9125, 0.375, 0.9125, 0.375, 0.75, 0.625, 0.75, 0.625, 0.7875, 0.375, 0.7875, 0.625, 0.5, 0.6625, 0.5, 0.6625, 0.75, 0.625, 0.75, 0.3, 0.5, 0.3375, 0.5, 0.3375, 0.75, 0.3, 0.75, 0.375, 0.425, 0.625, 0.425, 0.625, 0.4625, 0.375, 0.4625, 0.125, 0.5, 0.1675, 0.5, 0.1675, 0.75, 0.125, 0.75, 0.375, 0.25, 0.625, 0.25, 0.625, 0.2925, 0.375, 0.2925, 0.7875, 0.5, 0.8325, 0.5, 0.8325, 0.75, 0.7875, 0.75, 0.375, 0.9125, 0.625, 0.9125, 0.625, 0.9575, 0.375, 0.9575, 0.1867, 0.2923, 0.1797, 0.2791, 0.1797, 0.2791, 0.1867, 0.2923, 0.2153, 0.0755, 0.25, 0.07208, 0.25, 0.07208, 0.2153, 0.0755, 0.3758, 0.3758, 0.3488, 0.3979, 0.3488, 0.3979, 0.3758, 0.3758, 0.2153, 0.4245, 0.1819, 0.4144, 0.1819, 0.4144, 0.2153, 0.4245, 0.1819, 0.08562, 0.2153, 0.0755, 0.2153, 0.0755, 0.1819, 0.08562, 0.3979, 0.3488, 0.3758, 0.3758, 0.3758, 0.3758, 0.3979, 0.3488, 0.25, 0.4279, 0.2153, 0.4245, 0.2153, 0.4245, 0.25, 0.4279, 0.1512, 0.1021, 0.1819, 0.08562, 0.1819, 0.08562, 0.1512, 0.1021, 0.4144, 0.3181, 0.3979, 0.3488, 0.3979, 0.3488, 0.4144, 0.3181, 0.1242, 0.1242, 0.1512, 0.1021, 0.1512, 0.1021, 0.1242, 0.1242, 0.4245, 0.2847, 0.4144, 0.3181, 0.4144, 0.3181, 0.4245, 0.2847, 0.1021, 0.1512, 0.1242, 0.1242, 0.1242, 0.1242, 0.1021, 0.1512, 0.4279, 0.25, 0.4245, 0.2847, 0.4245, 0.2847, 0.4279, 0.25, 0.08562, 0.1819, 0.1021, 0.1512, 0.1021, 0.1512, 0.08562, 0.1819, 0.4245, 0.2153, 0.4279, 0.25, 0.4279, 0.25, 0.4245, 0.2153, 0.0755, 0.2153, 0.08562, 0.1819, 0.08562, 0.1819, 0.0755, 0.2153, 0.4144, 0.1819, 0.4245, 0.2153, 0.4245, 0.2153, 0.4144, 0.1819, 0.07208, 0.25, 0.0755, 0.2153, 0.0755, 0.2153, 0.07208, 0.25, 0.3979, 0.1512, 0.4144, 0.1819, 0.4144, 0.1819, 0.3979, 0.1512, 0.0755, 0.2847, 0.07208, 0.25, 0.07208, 0.25, 0.0755, 0.2847, 0.3758, 0.1242, 0.3979, 0.1512, 0.3979, 0.1512, 0.3758, 0.1242, 0.08562, 0.3181, 0.0755, 0.2847, 0.0755, 0.2847, 0.08562, 0.3181, 0.3488, 0.1021, 0.3758, 0.1242, 0.3758, 0.1242, 0.3488, 0.1021, 0.1021, 0.3488, 0.08562, 0.3181, 0.08562, 0.3181, 0.1021, 0.3488, 0.3181, 0.08562, 0.3488, 0.1021, 0.3488, 0.1021, 0.3181, 0.08562, 0.2847, 0.4245, 0.25, 0.4279, 0.25, 0.4279, 0.2847, 0.4245, 0.1242, 0.3758, 0.1021, 0.3488, 0.1021, 0.3488, 0.1242, 0.3758, 0.2847, 0.0755, 0.3181, 0.08562, 0.3181, 0.08562, 0.2847, 0.0755, 0.3181, 0.4144, 0.2847, 0.4245, 0.2847, 0.4245, 0.3181, 0.4144, 0.1512, 0.3979, 0.1242, 0.3758, 0.1242, 0.3758, 0.1512, 0.3979, 0.25, 0.07208, 0.2847, 0.0755, 0.2847, 0.0755, 0.25, 0.07208, 0.3488, 0.3979, 0.3181, 0.4144, 0.3181, 0.4144, 0.3488, 0.3979, 0.25, 0.3261, 0.2649, 0.3247, 0.2847, 0.4245, 0.25, 0.4279, 0.2649, 0.3247, 0.2791, 0.3203, 0.3181, 0.4144, 0.2847, 0.4245, 0.2791, 0.3203, 0.2923, 0.3133, 0.3488, 0.3979, 0.3181, 0.4144, 0.2923, 0.3133, 0.3038, 0.3038, 0.3758, 0.3758, 0.3488, 0.3979, 0.3038, 0.3038, 0.3133, 0.2923, 0.3979, 0.3488, 0.3758, 0.3758, 0.3133, 0.2923, 0.3203, 0.2791, 0.4144, 0.3181, 0.3979, 0.3488, 0.3203, 0.2791, 0.3247, 0.2649, 0.4245, 0.2847, 0.4144, 0.3181, 0.3247, 0.2649, 0.3261, 0.25, 0.4279, 0.25, 0.4245, 0.2847, 0.3261, 0.25, 0.3247, 0.2351, 0.4245, 0.2153, 0.4279, 0.25, 0.3247, 0.2351, 0.3203, 0.2209, 0.4144, 0.1819, 0.4245, 0.2153, 0.3203, 0.2209, 0.3133, 0.2077, 0.3979, 0.1512, 0.4144, 0.1819, 0.3133, 0.2077, 0.3038, 0.1962, 0.3758, 0.1242, 0.3979, 0.1512, 0.3038, 0.1962, 0.2923, 0.1867, 0.3488, 0.1021, 0.3758, 0.1242, 0.2923, 0.1867, 0.2791, 0.1797, 0.3181, 0.08562, 0.3488, 0.1021, 0.2791, 0.1797, 0.2649, 0.1753, 0.2847, 0.0755, 0.3181, 0.08562, 0.2649, 0.1753, 0.25, 0.1739, 0.25, 0.07208, 0.2847, 0.0755, 0.25, 0.1739, 0.2351, 0.1753, 0.2153, 0.0755, 0.25, 0.07208, 0.2351, 0.1753, 0.2209, 0.1797, 0.1819, 0.08562, 0.2153, 0.0755, 0.2209, 0.1797, 0.2077, 0.1867, 0.1512, 0.1021, 0.1819, 0.08562, 0.2077, 0.1867, 0.1962, 0.1962, 0.1242, 0.1242, 0.1512, 0.1021, 0.1962, 0.1962, 0.1867, 0.2077, 0.1021, 0.1512, 0.1242, 0.1242, 0.1867, 0.2077, 0.1797, 0.2209, 0.08562, 0.1819, 0.1021, 0.1512, 0.1797, 0.2209, 0.1753, 0.2351, 0.0755, 0.2153, 0.08562, 0.1819, 0.1753, 0.2351, 0.1739, 0.25, 0.07208, 0.25, 0.0755, 0.2153, 0.1739, 0.25, 0.1753, 0.2649, 0.0755, 0.2847, 0.07208, 0.25, 0.1753, 0.2649, 0.1797, 0.2791, 0.08562, 0.3181, 0.0755, 0.2847, 0.1797, 0.2791, 0.1867, 0.2923, 0.1021, 0.3488, 0.08562, 0.3181, 0.1867, 0.2923, 0.1962, 0.3038, 0.1242, 0.3758, 0.1021, 0.3488, 0.1962, 0.3038, 0.2077, 0.3133, 0.1512, 0.3979, 0.1242, 0.3758, 0.2077, 0.3133, 0.2209, 0.3203, 0.1819, 0.4144, 0.1512, 0.3979, 0.2209, 0.3203, 0.2351, 0.3247, 0.2153, 0.4245, 0.1819, 0.4144, 0.2351, 0.3247, 0.25, 0.3261, 0.25, 0.4279, 0.2153, 0.4245, 0.2649, 0.3247, 0.25, 0.3261, 0.2351, 0.3247, 0.2209, 0.3203, 0.2077, 0.3133, 0.1962, 0.3038, 0.1867, 0.2923, 0.1797, 0.2791, 0.1753, 0.2649, 0.1739, 0.25, 0.1753, 0.2351, 0.1797, 0.2209, 0.1867, 0.2077, 0.1962, 0.1962, 0.2077, 0.1867, 0.2209, 0.1797, 0.2351, 0.1753, 0.25, 0.1739, 0.2649, 0.1753, 0.2791, 0.1797, 0.2923, 0.1867, 0.3038, 0.1962, 0.3133, 0.2077, 0.3203, 0.2209, 0.3247, 0.2351, 0.3261, 0.25, 0.3247, 0.2649, 0.3203, 0.2791, 0.3133, 0.2923, 0.3038, 0.3038, 0.2923, 0.3133, 0.2791, 0.3203, 0.2791, 0.1797, 0.2923, 0.1867, 0.2923, 0.1867, 0.2791, 0.1797, 0.2649, 0.3247, 0.25, 0.3261, 0.25, 0.3261, 0.2649, 0.3247, 0.1962, 0.3038, 0.1867, 0.2923, 0.1867, 0.2923, 0.1962, 0.3038, 0.2649, 0.1753, 0.2791, 0.1797, 0.2791, 0.1797, 0.2649, 0.1753, 0.2791, 0.3203, 0.2649, 0.3247, 0.2649, 0.3247, 0.2791, 0.3203, 0.2077, 0.3133, 0.1962, 0.3038, 0.1962, 0.3038, 0.2077, 0.3133, 0.25, 0.1739, 0.2649, 0.1753, 0.2649, 0.1753, 0.25, 0.1739, 0.2923, 0.3133, 0.2791, 0.3203, 0.2791, 0.3203, 0.2923, 0.3133, 0.2209, 0.3203, 0.2077, 0.3133, 0.2077, 0.3133, 0.2209, 0.3203, 0.2351, 0.1753, 0.25, 0.1739, 0.25, 0.1739, 0.2351, 0.1753, 0.3038, 0.3038, 0.2923, 0.3133, 0.2923, 0.3133, 0.3038, 0.3038, 0.2351, 0.3247, 0.2209, 0.3203, 0.2209, 0.3203, 0.2351, 0.3247, 0.2209, 0.1797, 0.2351, 0.1753, 0.2351, 0.1753, 0.2209, 0.1797, 0.3133, 0.2923, 0.3038, 0.3038, 0.3038, 0.3038, 0.3133, 0.2923, 0.25, 0.3261, 0.2351, 0.3247, 0.2351, 0.3247, 0.25, 0.3261, 0.2077, 0.1867, 0.2209, 0.1797, 0.2209, 0.1797, 0.2077, 0.1867, 0.3203, 0.2791, 0.3133, 0.2923, 0.3133, 0.2923, 0.3203, 0.2791, 0.1962, 0.1962, 0.2077, 0.1867, 0.2077, 0.1867, 0.1962, 0.1962, 0.3247, 0.2649, 0.3203, 0.2791, 0.3203, 0.2791, 0.3247, 0.2649, 0.1867, 0.2077, 0.1962, 0.1962, 0.1962, 0.1962, 0.1867, 0.2077, 0.3261, 0.25, 0.3247, 0.2649, 0.3247, 0.2649, 0.3261, 0.25, 0.1797, 0.2209, 0.1867, 0.2077, 0.1867, 0.2077, 0.1797, 0.2209, 0.3247, 0.2351, 0.3261, 0.25, 0.3261, 0.25, 0.3247, 0.2351, 0.1753, 0.2351, 0.1797, 0.2209, 0.1797, 0.2209, 0.1753, 0.2351, 0.3203, 0.2209, 0.3247, 0.2351, 0.3247, 0.2351, 0.3203, 0.2209, 0.1739, 0.25, 0.1753, 0.2351, 0.1753, 0.2351, 0.1739, 0.25, 0.3133, 0.2077, 0.3203, 0.2209, 0.3203, 0.2209, 0.3133, 0.2077, 0.1753, 0.2649, 0.1739, 0.25, 0.1739, 0.25, 0.1753, 0.2649, 0.3038, 0.1962, 0.3133, 0.2077, 0.3133, 0.2077, 0.3038, 0.1962, 0.1797, 0.2791, 0.1753, 0.2649, 0.1753, 0.2649, 0.1797, 0.2791, 0.2923, 0.1867, 0.3038, 0.1962, 0.3038, 0.1962, 0.2923, 0.1867, 0.75, 0.4252, 0.7842, 0.4218, 0.817, 0.4119, 0.8473, 0.3957, 0.8739, 0.3739, 0.8957, 0.3473, 0.9119, 0.317, 0.9218, 0.2842, 0.9252, 0.25, 0.9218, 0.2158, 0.9119, 0.183, 0.8957, 0.1527, 0.8739, 0.1261, 0.8473, 0.1043, 0.817, 0.08815, 0.7842, 0.07818, 0.75, 0.07481, 0.7158, 0.07818, 0.683, 0.08815, 0.6527, 0.1043, 0.6261, 0.1261, 0.6043, 0.1527, 0.5881, 0.183, 0.5782, 0.2158, 0.5748, 0.25, 0.5782, 0.2842, 0.5881, 0.317, 0.6043, 0.3473, 0.6261, 0.3739, 0.6527, 0.3957, 0.683, 0.4119, 0.7158, 0.4218, 0.8473, 0.3957, 0.8739, 0.3739, 0.8739, 0.3739, 0.8473, 0.3957, 0.683, 0.4119, 0.7158, 0.4218, 0.7158, 0.4218, 0.683, 0.4119, 0.7158, 0.07818, 0.683, 0.08815, 0.683, 0.08815, 0.7158, 0.07818, 0.8739, 0.3739, 0.8957, 0.3473, 0.8957, 0.3473, 0.8739, 0.3739, 0.7158, 0.4218, 0.75, 0.4252, 0.75, 0.4252, 0.7158, 0.4218, 0.683, 0.08815, 0.6527, 0.1043, 0.6527, 0.1043, 0.683, 0.08815, 0.8957, 0.3473, 0.9119, 0.317, 0.9119, 0.317, 0.8957, 0.3473, 0.6527, 0.1043, 0.6261, 0.1261, 0.6261, 0.1261, 0.6527, 0.1043, 0.9119, 0.317, 0.9218, 0.2842, 0.9218, 0.2842, 0.9119, 0.317, 0.6261, 0.1261, 0.6043, 0.1527, 0.6043, 0.1527, 0.6261, 0.1261, 0.9218, 0.2842, 0.9252, 0.25, 0.9252, 0.25, 0.9218, 0.2842, 0.6043, 0.1527, 0.5881, 0.183, 0.5881, 0.183, 0.6043, 0.1527, 0.9252, 0.25, 0.9218, 0.2158, 0.9218, 0.2158, 0.9252, 0.25, 0.5881, 0.183, 0.5782, 0.2158, 0.5782, 0.2158, 0.5881, 0.183, 0.9218, 0.2158, 0.9119, 0.183, 0.9119, 0.183, 0.9218, 0.2158, 0.5782, 0.2158, 0.5748, 0.25, 0.5748, 0.25, 0.5782, 0.2158, 0.9119, 0.183, 0.8957, 0.1527, 0.8957, 0.1527, 0.9119, 0.183, 0.5748, 0.25, 0.5782, 0.2842, 0.5782, 0.2842, 0.5748, 0.25, 0.8957, 0.1527, 0.8739, 0.1261, 0.8739, 0.1261, 0.8957, 0.1527, 0.5782, 0.2842, 0.5881, 0.317, 0.5881, 0.317, 0.5782, 0.2842, 0.8739, 0.1261, 0.8473, 0.1043, 0.8473, 0.1043, 0.8739, 0.1261, 0.5881, 0.317, 0.6043, 0.3473, 0.6043, 0.3473, 0.5881, 0.317, 0.8473, 0.1043, 0.817, 0.08815, 0.817, 0.08815, 0.8473, 0.1043, 0.75, 0.4252, 0.7842, 0.4218, 0.7842, 0.4218, 0.75, 0.4252, 0.6043, 0.3473, 0.6261, 0.3739, 0.6261, 0.3739, 0.6043, 0.3473, 0.817, 0.08815, 0.7842, 0.07818, 0.7842, 0.07818, 0.817, 0.08815, 0.7842, 0.4218, 0.817, 0.4119, 0.817, 0.4119, 0.7842, 0.4218, 0.6261, 0.3739, 0.6527, 0.3957, 0.6527, 0.3957, 0.6261, 0.3739, 0.7842, 0.07818, 0.75, 0.07481, 0.75, 0.07481, 0.7842, 0.07818, 0.817, 0.4119, 0.8473, 0.3957, 0.8473, 0.3957, 0.817, 0.4119, 0.6527, 0.3957, 0.683, 0.4119, 0.683, 0.4119, 0.6527, 0.3957, 1.0, 0.7288, 1.0, 0.759, 0.9688, 0.759, 0.9688, 0.7288, 0.9688, 0.7288, 0.9688, 0.759, 0.9375, 0.759, 0.9375, 0.7288, 0.9375, 0.7288, 0.9375, 0.759, 0.9062, 0.759, 0.9062, 0.7288, 0.9062, 0.7288, 0.9062, 0.759, 0.875, 0.759, 0.875, 0.7288, 0.875, 0.7288, 0.875, 0.759, 0.8438, 0.759, 0.8438, 0.7288, 0.8438, 0.7288, 0.8438, 0.759, 0.8125, 0.759, 0.8125, 0.7288, 0.8125, 0.7288, 0.8125, 0.759, 0.7812, 0.759, 0.7812, 0.7288, 0.7812, 0.7288, 0.7812, 0.759, 0.75, 0.759, 0.75, 0.7288, 0.75, 0.7288, 0.75, 0.759, 0.7188, 0.759, 0.7188, 0.7288, 0.7188, 0.7288, 0.7188, 0.759, 0.6875, 0.759, 0.6875, 0.7288, 0.6875, 0.7288, 0.6875, 0.759, 0.6562, 0.759, 0.6562, 0.7288, 0.6562, 0.7288, 0.6562, 0.759, 0.625, 0.759, 0.625, 0.7288, 0.625, 0.7288, 0.625, 0.759, 0.5938, 0.759, 0.5938, 0.7288, 0.5938, 0.7288, 0.5938, 0.759, 0.5625, 0.759, 0.5625, 0.7288, 0.5625, 0.7288, 0.5625, 0.759, 0.5312, 0.759, 0.5312, 0.7288, 0.5312, 0.7288, 0.5312, 0.759, 0.5, 0.759, 0.5, 0.7288, 0.5, 0.7288, 0.5, 0.759, 0.4688, 0.759, 0.4688, 0.7288, 0.4688, 0.7288, 0.4688, 0.759, 0.4375, 0.759, 0.4375, 0.7288, 0.4375, 0.7288, 0.4375, 0.759, 0.4062, 0.759, 0.4062, 0.7288, 0.4062, 0.7288, 0.4062, 0.759, 0.375, 0.759, 0.375, 0.7288, 0.375, 0.7288, 0.375, 0.759, 0.3438, 0.759, 0.3438, 0.7288, 0.3438, 0.7288, 0.3438, 0.759, 0.3125, 0.759, 0.3125, 0.7288, 0.3125, 0.7288, 0.3125, 0.759, 0.2812, 0.759, 0.2812, 0.7288, 0.2812, 0.7288, 0.2812, 0.759, 0.25, 0.759, 0.25, 0.7288, 0.25, 0.7288, 0.25, 0.759, 0.2188, 0.759, 0.2188, 0.7288, 0.2188, 0.7288, 0.2188, 0.759, 0.1875, 0.759, 0.1875, 0.7288, 0.1875, 0.7288, 0.1875, 0.759, 0.1562, 0.759, 0.1562, 0.7288, 0.1562, 0.7288, 0.1562, 0.759, 0.125, 0.759, 0.125, 0.7288, 0.125, 0.7288, 0.125, 0.759, 0.09375, 0.759, 0.09375, 0.7288, 0.09375, 0.7288, 0.09375, 0.759, 0.0625, 0.759, 0.0625, 0.7288, 0.0625, 0.7288, 0.0625, 0.759, 0.03125, 0.759, 0.03125, 0.7288, 0.03125, 0.7288, 0.03125, 0.759, 0.0, 0.759, 0.0, 0.7288, 0.03125, 0.6987, 0.03125, 0.7288, 0.0, 0.7288, 0.0, 0.6987, 0.0625, 0.6987, 0.0625, 0.7288, 0.03125, 0.7288, 0.03125, 0.6987, 0.09375, 0.6987, 0.09375, 0.7288, 0.0625, 0.7288, 0.0625, 0.6987, 0.125, 0.6987, 0.125, 0.7288, 0.09375, 0.7288, 0.09375, 0.6987, 0.1562, 0.6987, 0.1562, 0.7288, 0.125, 0.7288, 0.125, 0.6987, 0.1875, 0.6987, 0.1875, 0.7288, 0.1562, 0.7288, 0.1562, 0.6987, 0.2188, 0.6987, 0.2188, 0.7288, 0.1875, 0.7288, 0.1875, 0.6987, 0.25, 0.6987, 0.25, 0.7288, 0.2188, 0.7288, 0.2188, 0.6987, 0.2812, 0.6987, 0.2812, 0.7288, 0.25, 0.7288, 0.25, 0.6987, 0.3125, 0.6987, 0.3125, 0.7288, 0.2812, 0.7288, 0.2812, 0.6987, 0.3438, 0.6987, 0.3438, 0.7288, 0.3125, 0.7288, 0.3125, 0.6987, 0.375, 0.6987, 0.375, 0.7288, 0.3438, 0.7288, 0.3438, 0.6987, 0.4062, 0.6987, 0.4062, 0.7288, 0.375, 0.7288, 0.375, 0.6987, 0.4375, 0.6987, 0.4375, 0.7288, 0.4062, 0.7288, 0.4062, 0.6987, 0.4688, 0.6987, 0.4688, 0.7288, 0.4375, 0.7288, 0.4375, 0.6987, 0.5, 0.6987, 0.5, 0.7288, 0.4688, 0.7288, 0.4688, 0.6987, 0.5312, 0.6987, 0.5312, 0.7288, 0.5, 0.7288, 0.5, 0.6987, 0.5625, 0.6987, 0.5625, 0.7288, 0.5312, 0.7288, 0.5312, 0.6987, 0.5938, 0.6987, 0.5938, 0.7288, 0.5625, 0.7288, 0.5625, 0.6987, 0.625, 0.6987, 0.625, 0.7288, 0.5938, 0.7288, 0.5938, 0.6987, 0.6562, 0.6987, 0.6562, 0.7288, 0.625, 0.7288, 0.625, 0.6987, 0.6875, 0.6987, 0.6875, 0.7288, 0.6562, 0.7288, 0.6562, 0.6987, 0.7188, 0.6987, 0.7188, 0.7288, 0.6875, 0.7288, 0.6875, 0.6987, 0.75, 0.6987, 0.75, 0.7288, 0.7188, 0.7288, 0.7188, 0.6987, 0.7812, 0.6987, 0.7812, 0.7288, 0.75, 0.7288, 0.75, 0.6987, 0.8125, 0.6987, 0.8125, 0.7288, 0.7812, 0.7288, 0.7812, 0.6987, 0.8438, 0.6987, 0.8438, 0.7288, 0.8125, 0.7288, 0.8125, 0.6987, 0.875, 0.6987, 0.875, 0.7288, 0.8438, 0.7288, 0.8438, 0.6987, 0.9062, 0.6987, 0.9062, 0.7288, 0.875, 0.7288, 0.875, 0.6987, 0.9375, 0.6987, 0.9375, 0.7288, 0.9062, 0.7288, 0.9062, 0.6987, 0.9688, 0.6987, 0.9688, 0.7288, 0.9375, 0.7288, 0.9375, 0.6987, 1.0, 0.6987, 1.0, 0.7288, 0.9688, 0.7288, 0.9688, 0.6987])
me_cylinder.update()

# ---- objects
ob_extre_nirtogen = bpy.data.objects.new('extre nirtogen', me_cylinder)

# ---- transforms, parenting, visibility, modifiers, constraints
ob_extre_nirtogen.location = (-3.107, -5.305, -0.5181)
_m = ob_extre_nirtogen.modifiers.new('Bevel', 'BEVEL')
_m.width = 2.56
_m.width_pct = 2.56
_m.segments = 48
_m.affect = 'VERTICES'

# ---- collection membership
col_collection.objects.link(ob_extre_nirtogen)

# ---- scene / render settings (as saved in the file)
scene.frame_start = 1; scene.frame_end = 250; scene.frame_set(1)
scene.render.engine = 'BLENDER_EEVEE_NEXT'
scene.cycles.sampling_pattern = 'TABULATED_SOBOL'
bpy.context.view_layer.update()

# ---- added for rendering (the .blend has no active camera and no usable light): camera, sun
cam_auto = bpy.data.cameras.new('AutoCamera')
cam_auto.lens = 50.0
cam_auto.sensor_width = 36.0
cam_auto.clip_end = 1000.0
ob_auto_camera = bpy.data.objects.new('AutoCamera', cam_auto)
scene.collection.objects.link(ob_auto_camera)
ob_auto_camera.location = (3.41546, -5.47411, 6.40096)
ob_auto_camera.rotation_euler = (1.09748, -7.21219e-08, 0.694738)
scene.camera = ob_auto_camera
light_auto_sun = bpy.data.lights.new('AutoSun', 'SUN')
light_auto_sun.energy = 3.0
light_auto_sun.angle = 0.0523599
ob_auto_sun = bpy.data.objects.new('AutoSun', light_auto_sun)
scene.collection.objects.link(ob_auto_sun)
ob_auto_sun.rotation_euler = (0.872665, 0.174533, 0.523599)
bpy.context.view_layer.update()
